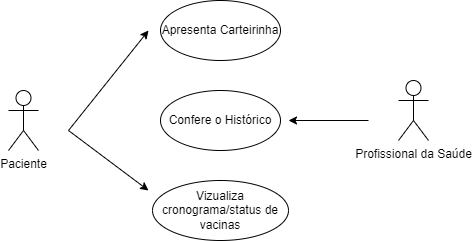

The diagram above was exported from draw.io. Its source (the exported page's mxGraphModel, read from the mxfile embedded in the PNG):
<mxGraphModel dx="1434" dy="782" grid="1" gridSize="10" guides="1" tooltips="1" connect="1" arrows="1" fold="1" page="1" pageScale="1" pageWidth="827" pageHeight="1169" math="0" shadow="0">
  <root>
    <mxCell id="0" />
    <mxCell id="1" parent="0" />
    <mxCell id="_dG5enmDSsdNhGn3Qrnr-1" value="Paciente" style="shape=umlActor;verticalLabelPosition=bottom;verticalAlign=top;html=1;outlineConnect=0;" vertex="1" parent="1">
      <mxGeometry x="150" y="460" width="30" height="60" as="geometry" />
    </mxCell>
    <mxCell id="_dG5enmDSsdNhGn3Qrnr-2" value="Profissional da Saúde" style="shape=umlActor;verticalLabelPosition=bottom;verticalAlign=top;html=1;outlineConnect=0;" vertex="1" parent="1">
      <mxGeometry x="540" y="450" width="30" height="60" as="geometry" />
    </mxCell>
    <mxCell id="_dG5enmDSsdNhGn3Qrnr-5" value="Apresenta Carteirinha" style="ellipse;whiteSpace=wrap;html=1;" vertex="1" parent="1">
      <mxGeometry x="302" y="370" width="120" height="60" as="geometry" />
    </mxCell>
    <mxCell id="_dG5enmDSsdNhGn3Qrnr-7" value="Confere o Histórico" style="ellipse;whiteSpace=wrap;html=1;" vertex="1" parent="1">
      <mxGeometry x="302" y="460" width="120" height="60" as="geometry" />
    </mxCell>
    <mxCell id="_dG5enmDSsdNhGn3Qrnr-8" value="Vizualiza cronograma/status de vacinas" style="ellipse;whiteSpace=wrap;html=1;" vertex="1" parent="1">
      <mxGeometry x="294" y="550" width="136" height="60" as="geometry" />
    </mxCell>
    <mxCell id="_dG5enmDSsdNhGn3Qrnr-12" value="" style="endArrow=classic;html=1;rounded=0;" edge="1" parent="1">
      <mxGeometry width="50" height="50" relative="1" as="geometry">
        <mxPoint x="210" y="500" as="sourcePoint" />
        <mxPoint x="290" y="400" as="targetPoint" />
      </mxGeometry>
    </mxCell>
    <mxCell id="_dG5enmDSsdNhGn3Qrnr-14" value="" style="endArrow=classic;html=1;rounded=0;" edge="1" parent="1">
      <mxGeometry width="50" height="50" relative="1" as="geometry">
        <mxPoint x="210" y="500" as="sourcePoint" />
        <mxPoint x="290" y="560" as="targetPoint" />
      </mxGeometry>
    </mxCell>
    <mxCell id="_dG5enmDSsdNhGn3Qrnr-15" value="" style="endArrow=classic;html=1;rounded=0;" edge="1" parent="1">
      <mxGeometry width="50" height="50" relative="1" as="geometry">
        <mxPoint x="510" y="490" as="sourcePoint" />
        <mxPoint x="430" y="490" as="targetPoint" />
      </mxGeometry>
    </mxCell>
  </root>
</mxGraphModel>